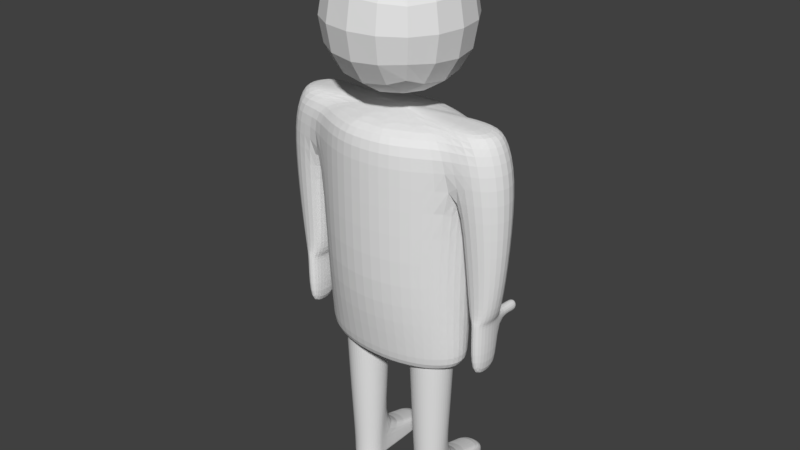# Source: Manny2.blend  (saved by Blender 2.79.0; exported with 4.5.12 LTS)
import bpy
from mathutils import Matrix  # noqa: F401  (used for matrix-valued properties, if any)

bpy.ops.wm.read_factory_settings(use_empty=True)
scene = bpy.context.scene
scene.name = 'Scene'

# ---- collections
col_collection_1 = bpy.data.collections.new('Collection 1'); scene.collection.children.link(col_collection_1)

# ---- world
world_world = bpy.data.worlds.new('World'); scene.world = world_world
world_world.color = (0.05088, 0.05088, 0.05088)
world_world.use_sun_shadow = False
world_world.sun_shadow_jitter_overblur = 0.0
world_world.cycles.sampling_method = 'MANUAL'

# ---- meshes
me_cylinder_003 = bpy.data.meshes.new('Cylinder.003')
me_cylinder_003.from_pydata([(0.0, 0.5, -1.098), (0.0, 0.7, 0.0), (0.5, 0.433, -1.098), (0.5, 0.6062, 0.0), (0.866, 0.25, -1.098), (0.866, 0.35, 0.0), (1.0, -9.139e-08, -1.098), (1.0, -7.232e-08, 0.0), (0.866, -0.25, -1.098), (0.866, -0.35, 0.0), (0.5, -0.433, -1.098), (0.5, -0.6062, 0.0), (0.0, -0.5, -1.098), (1.51e-07, -0.7, 0.0), (0.0, 0.01214, 2.0), (0.0, 5.7e-06, -1.098), (1.227, 0.3193, 1.917), (1.439, -7.208e-08, 1.917), (1.227, -0.3193, 1.917), (0.5, 0.6062, 1.917), (1.51e-07, -0.7, 1.505), (0.0, 0.7, 1.917), (0.5, -0.6062, 1.505), (0.9537, -0.35, 1.505), (1.0, -7.232e-08, 1.505), (0.866, 0.35, 1.917), (0.0, 0.7, 1.505), (0.5, 0.6062, 1.505), (0.9537, 0.35, 1.505), (0.866, -0.35, 1.917), (0.5, -0.6062, 1.917), (0.0, -0.7, 1.917), (1.124, 0.2606, 2.0), (1.297, -7.045e-08, 2.0), (1.124, -0.2606, 2.0), (1.315, -0.2268, -0.9617), (1.369, -0.01511, -0.9617), (1.315, 0.1966, -0.9617), (1.367, -0.35, 1.505), (1.579, -7.232e-08, 1.505), (1.367, 0.35, 1.505), (1.188, -0.2268, -0.9617), (1.161, -0.000608, -0.9866), (1.188, 0.1966, -0.9617), (1.041, -0.2602, 0.6099), (1.555, -0.007433, 0.6099), (1.041, 0.2453, 0.6099), (1.403, 0.2453, 0.6099), (1.073, -0.0009082, 0.5987), (1.403, -0.2602, 0.6099), (0.0, 0.5308, -0.8459), (0.5, 0.4597, -0.8459), (0.866, 0.2654, -0.8459), (1.0, -8.846e-08, -0.8459), (0.866, -0.2654, -0.8459), (0.5, -0.4597, -0.8459), (0.0, -0.5308, -0.8459), (1.441, -0.01298, -0.1512), (1.091, -0.002793, -0.1687), (1.107, -0.2028, -0.15), (1.107, 0.1755, -0.15), (1.378, 0.1755, -0.15), (1.378, -0.2028, -0.15), (1.371, -0.01408, -0.2403), (1.164, -0.0006483, -0.2634), (1.185, -0.2313, -0.2403), (1.185, 0.2031, -0.2403), (1.316, 0.2031, -0.2403), (1.316, -0.2313, -0.2403), (1.37, -0.0142, -0.3296), (1.163, -0.0006433, -0.3529), (1.185, -0.2307, -0.3296), (1.185, 0.2023, -0.3296), (1.315, 0.2023, -0.3296), (1.315, -0.2307, -0.3296), (1.198, 0.5644, -0.3843), (1.198, 0.5652, -0.2527), (1.302, 0.5644, -0.3843), (1.302, 0.5652, -0.2527), (1.188, 0.4823, -0.3914), (1.313, 0.4823, -0.3914), (1.187, 0.4833, -0.2392), (1.313, 0.4833, -0.2392)], [], [(50, 1, 3, 51), (51, 3, 5, 52), (52, 5, 7, 53), (53, 7, 9, 54), (54, 9, 11, 55), (55, 11, 13, 56), (8, 10, 15), (2, 4, 15), (14, 29, 18, 34), (6, 8, 15), (22, 23, 29, 30), (28, 27, 19, 25), (31, 30, 14), (30, 29, 14), (69, 74, 35, 36), (73, 69, 36, 37), (19, 21, 14), (14, 33, 32), (70, 72, 43, 42), (25, 19, 14), (29, 23, 38, 18), (39, 40, 16, 17), (38, 39, 17, 18), (0, 2, 15), (4, 6, 15), (5, 3, 27, 28), (20, 22, 30, 31), (7, 5, 28, 24), (3, 1, 26, 27), (27, 26, 21, 19), (9, 7, 24, 23), (11, 9, 23, 22), (13, 11, 22, 20), (18, 17, 33, 34), (17, 16, 32, 33), (10, 12, 15), (28, 25, 16, 40), (41, 42, 36, 35), (14, 34, 33), (25, 14, 32, 16), (74, 71, 41, 35), (71, 70, 42, 41), (42, 43, 37, 36), (72, 73, 37, 43), (28, 40, 47, 46), (23, 24, 48, 44), (38, 23, 44, 49), (24, 28, 46, 48), (40, 39, 45, 47), (39, 38, 49, 45), (10, 55, 56, 12), (8, 54, 55, 10), (6, 53, 54, 8), (4, 52, 53, 6), (2, 51, 52, 4), (0, 50, 51, 2), (46, 47, 61, 60), (44, 48, 58, 59), (49, 44, 59, 62), (48, 46, 60, 58), (47, 45, 57, 61), (45, 49, 62, 57), (60, 61, 67, 66), (59, 58, 64, 65), (62, 59, 65, 68), (58, 60, 66, 64), (61, 57, 63, 67), (57, 62, 68, 63), (80, 79, 75, 77), (65, 64, 70, 71), (68, 65, 71, 74), (64, 66, 72, 70), (67, 63, 69, 73), (63, 68, 74, 69), (76, 78, 77, 75), (79, 81, 76, 75), (81, 82, 78, 76), (82, 80, 77, 78), (67, 73, 80, 82), (66, 67, 82, 81), (72, 66, 81, 79), (73, 72, 79, 80)])
me_cylinder_003.use_remesh_preserve_volume = False
me_cylinder_003.use_remesh_preserve_attributes = False
me_cylinder_003.use_mirror_vertex_groups = False
me_cylinder_003.update()
me_cube_001 = bpy.data.meshes.new('Cube.001')
me_cube_001.from_pydata([(-1.0, -1.0, -1.0), (-1.0, -1.0, 1.0), (-1.0, 1.0, -1.0), (-1.0, 1.0, 1.0), (1.0, -1.0, -1.0), (1.0, -1.0, 1.0), (1.0, 1.0, -1.0), (1.0, 1.0, 1.0)], [], [(0, 1, 3, 2), (2, 3, 7, 6), (6, 7, 5, 4), (4, 5, 1, 0), (2, 6, 4, 0), (7, 3, 1, 5)])
me_cube_001.use_remesh_preserve_volume = False
me_cube_001.use_remesh_preserve_attributes = False
me_cube_001.use_mirror_vertex_groups = False
me_cube_001.update()
me_cylinder_002 = bpy.data.meshes.new('Cylinder.002')
me_cylinder_002.from_pydata([(2.5, 1.0, -1.0), (2.5, 1.4, 1.0), (3.0, 0.866, -1.0), (3.2, 1.212, 1.0), (3.366, 0.5, -1.0), (3.712, 0.7, 1.0), (3.5, -4.371e-08, -1.0), (3.9, -5.565e-09, 1.0), (3.366, -0.5, -1.0), (3.712, -0.7, 1.0), (3.0, -0.866, -1.0), (3.2, -1.212, 1.0), (2.5, -1.0, -1.0), (2.5, -1.4, 1.0), (2.0, -0.866, -1.0), (1.8, -1.212, 1.0), (1.634, -0.5, -1.0), (1.288, -0.7, 1.0), (1.5, -4.649e-07, -1.0), (1.1, -5.952e-07, 1.0), (1.634, 0.5, -1.0), (1.288, 0.7, 1.0), (2.0, 0.866, -1.0), (1.8, 1.212, 1.0), (2.5, 1.2, 0.0), (3.1, 1.039, 0.0), (3.539, 0.6, 0.0), (3.7, -2.464e-08, 0.0), (3.539, -0.6, 0.0), (3.1, -1.039, 0.0), (2.5, -1.2, 0.0), (1.9, -1.039, 0.0), (1.461, -0.6, 0.0), (1.3, -5.301e-07, 0.0), (1.461, 0.6, 0.0), (1.9, 1.039, 0.0), (3.0, 0.866, -0.7054), (3.366, 0.5, -0.7054), (3.5, -4.371e-08, -0.7054), (3.366, -0.5, -0.7054), (3.0, -0.866, -0.7054), (2.5, -1.0, -0.7054), (2.0, -0.866, -0.7054), (1.634, -0.5, -0.7054), (1.5, -4.649e-07, -0.7054), (1.634, 0.5, -0.7054), (2.0, 0.866, -0.7054), (2.5, 1.0, -0.7054), (2.5, 4.919, -1.0), (3.0, 4.785, -1.0), (3.366, 4.419, -1.0), (1.634, 4.419, -1.0), (2.0, 4.785, -1.0), (3.0, 4.785, -0.8285), (3.366, 4.419, -0.8285), (1.634, 4.419, -0.8285), (2.0, 4.785, -0.8285), (2.5, 4.919, -0.8285), (2.5, -1.515e-07, 1.0), (1.29, 0.6984, 0.9837), (1.103, -5.942e-07, 0.9837), (1.29, -0.6984, 0.9837), (1.802, -1.21, 0.9837), (2.5, -1.397, 0.9837), (3.198, -1.21, 0.9837), (3.71, -0.6984, 0.9837), (3.897, -5.875e-09, 0.9837), (3.71, 0.6984, 0.9837), (3.198, 1.21, 0.9837), (2.5, 1.397, 0.9837), (1.802, 1.21, 0.9837), (3.366, 0.5, -0.9588), (3.5, -4.371e-08, -0.9588), (3.366, -0.5, -0.9588), (3.0, -0.866, -0.9588), (2.5, -1.0, -0.9588), (2.0, -0.866, -0.9588), (1.634, -0.5, -0.9588), (1.5, -4.649e-07, -0.9588), (1.634, 0.5, -0.9588), (3.0, 4.785, -0.976), (3.366, 4.419, -0.976), (1.634, 4.419, -0.976), (2.0, 4.785, -0.976), (2.5, 4.919, -0.976)], [], [(69, 1, 3, 68), (68, 3, 5, 67), (67, 5, 7, 66), (66, 7, 9, 65), (65, 9, 11, 64), (64, 11, 13, 63), (63, 13, 15, 62), (62, 15, 17, 61), (61, 17, 19, 60), (60, 19, 21, 59), (13, 11, 58), (59, 21, 23, 70), (70, 23, 1, 69), (0, 2, 4, 6, 8, 10, 12, 14, 16, 18, 20, 22), (46, 35, 24, 47), (45, 34, 35, 46), (44, 33, 34, 45), (43, 32, 33, 44), (42, 31, 32, 43), (41, 30, 31, 42), (40, 29, 30, 41), (39, 28, 29, 40), (38, 27, 28, 39), (37, 26, 27, 38), (36, 25, 26, 37), (47, 24, 25, 36), (47, 36, 53, 57), (4, 2, 49, 50), (71, 37, 38, 72), (72, 38, 39, 73), (73, 39, 40, 74), (74, 40, 41, 75), (75, 41, 42, 76), (76, 42, 43, 77), (77, 43, 44, 78), (78, 44, 45, 79), (22, 20, 51, 52), (45, 46, 56, 55), (84, 57, 53, 80), (80, 53, 54, 81), (82, 55, 56, 83), (83, 56, 57, 84), (46, 47, 57, 56), (36, 37, 54, 53), (71, 4, 50, 81), (79, 45, 55, 82), (0, 22, 52, 48), (2, 0, 48, 49), (26, 67, 66, 27), (11, 9, 58), (9, 7, 58), (1, 23, 58), (3, 1, 58), (7, 5, 58), (23, 21, 58), (5, 3, 58), (21, 19, 58), (19, 17, 58), (17, 15, 58), (15, 13, 58), (27, 66, 65, 28), (28, 65, 64, 29), (29, 64, 63, 30), (30, 63, 62, 31), (31, 62, 61, 32), (32, 61, 60, 33), (33, 60, 59, 34), (34, 59, 70, 35), (35, 70, 69, 24), (25, 68, 67, 26), (24, 69, 68, 25), (20, 79, 82, 51), (37, 71, 81, 54), (52, 83, 84, 48), (51, 82, 83, 52), (49, 80, 81, 50), (48, 84, 80, 49), (18, 78, 79, 20), (16, 77, 78, 18), (14, 76, 77, 16), (12, 75, 76, 14), (10, 74, 75, 12), (8, 73, 74, 10), (6, 72, 73, 8), (4, 71, 72, 6)])
me_cylinder_002.use_remesh_preserve_volume = False
me_cylinder_002.use_remesh_preserve_attributes = False
me_cylinder_002.use_mirror_vertex_groups = False
me_cylinder_002.update()
arm_armature = bpy.data.armatures.new('Armature')  # bones are not reproduced

# ---- objects
ob_armature = bpy.data.objects.new('Armature', arm_armature)
ob_torso = bpy.data.objects.new('Torso', me_cylinder_003)
ob_head = bpy.data.objects.new('Head', me_cube_001)
ob_legs = bpy.data.objects.new('Legs', me_cylinder_002)

# ---- transforms, parenting, visibility, modifiers, constraints
ob_armature.location = (0.0, 0.0, 1.967)
ob_armature.show_in_front = True
ob_armature.lineart.crease_threshold = 0.0
ob_torso.parent = ob_armature
ob_torso.matrix_parent_inverse = Matrix(((1.0, 0.0, 0.0, -0.0), (0.0, 1.0, 0.0, -0.0), (0.0, 0.0, 1.0, -1.967), (0.0, 0.0, 0.0, 1.0)))
ob_torso.location = (-1.242e-09, -2.732e-08, 3.0)
ob_torso.lineart.crease_threshold = 0.0
_vg = ob_torso.vertex_groups.new(name='TailBone')
for _i, _w in zip([0, 1, 2, 3, 4, 6, 8, 10, 11, 12, 13, 15, 50, 51, 52, 53, 54, 55, 56], [0.6569, 0.0647, 0.2332, 0.02007, 0.07224, 0.01287, 0.07577, 0.2393, 0.01761, 0.6299, 0.06838, 0.89, 0.5688, 0.1623, 0.04729, 0.01446, 0.05216, 0.1649, 0.5451]): _vg.add([_i], _w, 'REPLACE')
_vg = ob_torso.vertex_groups.new(name='MainSpine')
for _i, _w in zip([0, 1, 2, 3, 5, 6, 7, 8, 9, 10, 11, 12, 13, 14, 19, 20, 21, 22, 23, 24, 25, 26, 27, 28, 29, 30, 31, 32, 34, 50, 51, 52, 53, 54, 55, 56], [0.0452, 0.835, 0.01298, 0.8298, 0.7693, 0.00406, 0.7407, 0.002112, 0.7644, 0.02146, 0.8298, 0.05556, 0.8301, 0.9168, 0.6997, 0.7951, 0.8297, 0.6807, 0.1441, 0.1404, 0.1608, 0.8441, 0.7286, 0.1473, 0.1363, 0.3789, 0.6598, 0.05437, 0.1052, 0.1292, 0.1058, 0.09227, 0.09289, 0.0961, 0.1136, 0.1431]): _vg.add([_i], _w, 'REPLACE')
_vg = ob_torso.vertex_groups.new(name='Neck')
_vg = ob_torso.vertex_groups.new(name='Head')
_vg = ob_torso.vertex_groups.new(name='RightShoulder')
for _i, _w in zip([3, 5, 7, 9, 11, 13, 14, 16, 17, 18, 19, 20, 21, 22, 23, 24, 25, 26, 27, 28, 29, 30, 31, 32, 33, 34, 38, 40, 44, 46, 48], [0.01757, 0.06693, 0.08226, 0.07178, 0.02276, 0.008098, 0.0853, 0.8415, 0.5175, 0.9214, 0.2851, 0.1622, 0.1555, 0.2552, 0.6483, 0.6181, 0.8108, 0.1145, 0.2075, 0.6501, 0.8333, 0.6011, 0.322, 0.9193, 0.9262, 0.8367, 0.1363, 0.1365, 0.02983, 0.04617, 0.0493]): _vg.add([_i], _w, 'REPLACE')
_vg = ob_torso.vertex_groups.new(name='RightUpperArm')
for _i, _w in zip([16, 17, 18, 22, 23, 24, 27, 28, 29, 33, 34, 38, 39, 40], [0.1333, 0.4825, 0.1121, 0.02611, 0.1488, 0.06753, 0.02186, 0.1374, 5.735e-05, 0.06803, 0.05644, 0.819, 0.9638, 0.8108]): _vg.add([_i], _w, 'REPLACE')
_vg = ob_torso.vertex_groups.new(name='RightForeArm')
for _i, _w in zip([23, 24, 28, 38, 40, 44, 45, 46, 47, 48, 49, 57, 58, 59, 60, 61, 62, 63, 64, 65, 66, 67, 68, 72, 73, 75, 76, 77, 78, 79, 80, 81, 82], [0.05222, 0.1566, 0.05931, 0.01001, 0.01529, 0.9356, 0.9894, 0.9273, 0.973, 0.9284, 0.9708, 0.9545, 0.9254, 0.915, 0.9226, 0.9389, 0.9281, 0.06901, 0.06409, 0.1502, 0.1657, 0.1615, 0.1526, 0.05405, 0.05364, 0.2486, 0.2305, 0.2495, 0.2311, 0.2344, 0.2354, 0.2162, 0.2156]): _vg.add([_i], _w, 'REPLACE')
_vg = ob_torso.vertex_groups.new(name='RightHand')
for _i, _w in zip([35, 36, 37, 41, 42, 43, 57, 58, 59, 60, 61, 62, 63, 64, 65, 66, 67, 68, 69, 70, 71, 72, 73, 74, 75, 76, 77, 78, 79, 80, 81, 82], [0.9982, 1.0, 0.996, 0.9979, 0.9999, 0.9974, 0.04035, 0.07289, 0.0828, 0.07525, 0.06041, 0.07093, 0.9309, 0.9358, 0.8495, 0.834, 0.8383, 0.8472, 0.9947, 0.9952, 0.9791, 0.9459, 0.9463, 0.9782, 0.7513, 0.7694, 0.7504, 0.7688, 0.7655, 0.7645, 0.7837, 0.7843]): _vg.add([_i], _w, 'REPLACE')
_vg = ob_torso.vertex_groups.new(name='LeftShoulder')
_vg = ob_torso.vertex_groups.new(name='LeftUpperArm')
_vg = ob_torso.vertex_groups.new(name='LeftForeArm')
_vg = ob_torso.vertex_groups.new(name='LeftHand')
_vg = ob_torso.vertex_groups.new(name='RightThigh')
for _i, _w in zip([0, 1, 2, 3, 4, 5, 6, 7, 8, 9, 10, 11, 12, 13, 15, 50, 51, 52, 53, 54, 55, 56], [0.2931, 0.06866, 0.7333, 0.09126, 0.9016, 0.122, 0.9385, 0.1312, 0.8956, 0.1199, 0.7225, 0.08984, 0.3116, 0.06582, 0.1021, 0.2961, 0.7251, 0.8491, 0.863, 0.8407, 0.714, 0.3047]): _vg.add([_i], _w, 'REPLACE')
_vg = ob_torso.vertex_groups.new(name='RightShin')
_vg = ob_torso.vertex_groups.new(name='RightFoot')
_vg = ob_torso.vertex_groups.new(name='LeftThigh')
_vg = ob_torso.vertex_groups.new(name='LeftShin')
_vg = ob_torso.vertex_groups.new(name='LeftFoot')
_m = ob_torso.modifiers.new('Mirror', 'MIRROR')
_m.use_clip = True
_m = ob_torso.modifiers.new('Subsurf', 'SUBSURF')
_m.uv_smooth = 'PRESERVE_CORNERS'
_m.quality = 2
_m.levels = 2
_m.show_only_control_edges = False
_m = ob_torso.modifiers.new('Armature', 'ARMATURE')
_m.object = ob_armature
ob_head.location = (-1.242e-09, 0.01214, 6.0)
ob_head.lineart.crease_threshold = 0.0
_m = ob_head.modifiers.new('Subsurf', 'SUBSURF')
_m.uv_smooth = 'PRESERVE_CORNERS'
_m.quality = 2
_m.levels = 2
_m.show_only_control_edges = False
ob_legs.location = (-1.242e-09, -2.732e-08, 1.0)
ob_legs.scale = (0.2, 0.2, 1.0)
ob_legs.lineart.crease_threshold = 0.0
_m = ob_legs.modifiers.new('Mirror', 'MIRROR')
_m = ob_legs.modifiers.new('Subsurf', 'SUBSURF')
_m.uv_smooth = 'PRESERVE_CORNERS'
_m.quality = 2
_m.levels = 2
_m.show_only_control_edges = False

# ---- collection membership
col_collection_1.objects.link(ob_armature)
col_collection_1.objects.link(ob_torso)
col_collection_1.objects.link(ob_head)
col_collection_1.objects.link(ob_legs)

# ---- scene / render settings (as saved in the file)
scene.frame_start = 1; scene.frame_end = 250; scene.frame_set(1)
scene.render.engine = 'BLENDER_EEVEE_NEXT'
scene.render.resolution_percentage = 50
scene.render.dither_intensity = 0.0
scene.cycles.use_denoising = False
scene.cycles.samples = 128
scene.cycles.sampling_pattern = 'TABULATED_SOBOL'
scene.cycles.use_adaptive_sampling = False
scene.cycles.use_light_tree = False
scene.cycles.blur_glossy = 0.0
scene.cycles.sample_clamp_indirect = 0.0
scene.view_settings.view_transform = 'Standard'
bpy.context.view_layer.update()

# ---- added for rendering (the .blend has no active camera and no usable light): camera, sun
cam_auto = bpy.data.cameras.new('AutoCamera')
cam_auto.lens = 50.0
cam_auto.sensor_width = 36.0
cam_auto.clip_end = 1000.0
ob_auto_camera = bpy.data.objects.new('AutoCamera', cam_auto)
scene.collection.objects.link(ob_auto_camera)
ob_auto_camera.location = (7.28636, -8.73149, 9.32909)
ob_auto_camera.rotation_euler = (1.09748, -7.21219e-08, 0.694738)
scene.camera = ob_auto_camera
light_auto_sun = bpy.data.lights.new('AutoSun', 'SUN')
light_auto_sun.energy = 3.0
light_auto_sun.angle = 0.0523599
ob_auto_sun = bpy.data.objects.new('AutoSun', light_auto_sun)
scene.collection.objects.link(ob_auto_sun)
ob_auto_sun.rotation_euler = (0.872665, 0.174533, 0.523599)
bpy.context.view_layer.update()
